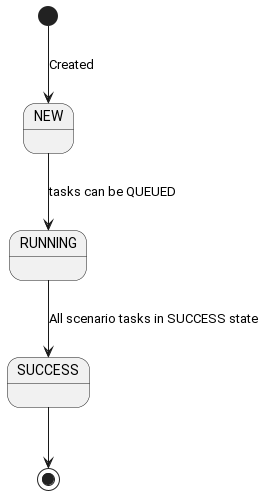

The diagram above was rendered by PlantUML. Its source (embedded in the PNG):
@startuml 
[*] --> NEW: Created
NEW --> RUNNING: tasks can be QUEUED
RUNNING --> SUCCESS: All scenario tasks in SUCCESS state
SUCCESS --> [*]
@enduml